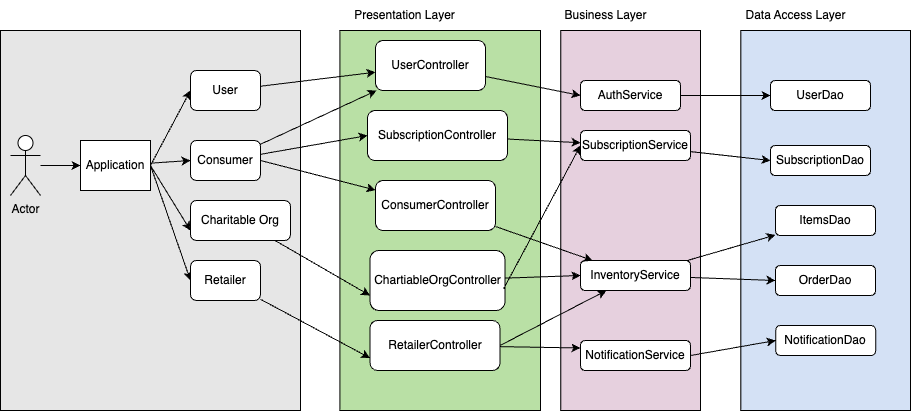

The diagram above was exported from draw.io. Its source (the exported page's mxGraphModel, read from the mxfile embedded in the PNG):
<mxGraphModel dx="2044" dy="615" grid="1" gridSize="10" guides="1" tooltips="1" connect="1" arrows="1" fold="1" page="1" pageScale="1" pageWidth="850" pageHeight="1100" math="0" shadow="0">
  <root>
    <mxCell id="0" />
    <mxCell id="1" parent="0" />
    <mxCell id="2" value="" style="rounded=0;whiteSpace=wrap;html=1;fillColor=#E6E6E6;" vertex="1" parent="1">
      <mxGeometry x="-190" y="50" width="300" height="380" as="geometry" />
    </mxCell>
    <mxCell id="3" value="" style="group" vertex="1" connectable="0" parent="1">
      <mxGeometry x="370" y="20" width="140" height="410" as="geometry" />
    </mxCell>
    <mxCell id="4" value="" style="rounded=0;whiteSpace=wrap;html=1;fillColor=#E6D0DE;" vertex="1" parent="3">
      <mxGeometry x="0.28557213930348024" y="30" width="139.71442786069653" height="380" as="geometry" />
    </mxCell>
    <mxCell id="5" value="Business Layer" style="text;html=1;align=center;verticalAlign=middle;whiteSpace=wrap;rounded=0;" vertex="1" parent="3">
      <mxGeometry width="91.24378109452736" height="30" as="geometry" />
    </mxCell>
    <mxCell id="6" value="SubscriptionService" style="rounded=1;whiteSpace=wrap;html=1;" vertex="1" parent="3">
      <mxGeometry x="20" y="130" width="110" height="30" as="geometry" />
    </mxCell>
    <mxCell id="7" value="NotificationService" style="rounded=1;whiteSpace=wrap;html=1;" vertex="1" parent="3">
      <mxGeometry x="20" y="340" width="110" height="30" as="geometry" />
    </mxCell>
    <mxCell id="8" value="InventoryService" style="rounded=1;whiteSpace=wrap;html=1;" vertex="1" parent="3">
      <mxGeometry x="20" y="260" width="110" height="30" as="geometry" />
    </mxCell>
    <mxCell id="9" value="" style="group" vertex="1" connectable="0" parent="1">
      <mxGeometry x="149" y="20" width="201" height="410" as="geometry" />
    </mxCell>
    <mxCell id="10" value="" style="rounded=0;whiteSpace=wrap;html=1;fillColor=#B9E0A5;" vertex="1" parent="9">
      <mxGeometry x="0.4099999999999966" y="30" width="200.59" height="380" as="geometry" />
    </mxCell>
    <mxCell id="11" value="Presentation Layer" style="text;html=1;align=center;verticalAlign=middle;whiteSpace=wrap;rounded=0;" vertex="1" parent="9">
      <mxGeometry width="131" height="30" as="geometry" />
    </mxCell>
    <mxCell id="12" value="ConsumerController" style="rounded=1;whiteSpace=wrap;html=1;" vertex="1" parent="9">
      <mxGeometry x="36" y="180" width="120" height="50" as="geometry" />
    </mxCell>
    <mxCell id="13" value="UserController" style="rounded=1;whiteSpace=wrap;html=1;" vertex="1" parent="9">
      <mxGeometry x="36" y="40" width="110" height="50" as="geometry" />
    </mxCell>
    <mxCell id="14" value="SubscriptionController" style="rounded=1;whiteSpace=wrap;html=1;" vertex="1" parent="9">
      <mxGeometry x="28" y="110" width="140" height="50" as="geometry" />
    </mxCell>
    <mxCell id="15" value="RetailerController" style="rounded=1;whiteSpace=wrap;html=1;" vertex="1" parent="9">
      <mxGeometry x="30.5" y="320" width="130" height="50" as="geometry" />
    </mxCell>
    <mxCell id="16" value="ChartiableOrgController" style="rounded=1;whiteSpace=wrap;html=1;" vertex="1" parent="9">
      <mxGeometry x="30.5" y="250" width="135" height="60" as="geometry" />
    </mxCell>
    <mxCell id="17" style="rounded=0;orthogonalLoop=1;jettySize=auto;html=1;entryX=0;entryY=0.5;entryDx=0;entryDy=0;" edge="1" source="18" target="23" parent="1">
      <mxGeometry relative="1" as="geometry" />
    </mxCell>
    <mxCell id="18" value="Actor" style="shape=umlActor;verticalLabelPosition=bottom;verticalAlign=top;html=1;outlineConnect=0;" vertex="1" parent="1">
      <mxGeometry x="-180" y="155" width="30" height="60" as="geometry" />
    </mxCell>
    <mxCell id="19" style="rounded=0;orthogonalLoop=1;jettySize=auto;html=1;exitX=1;exitY=0.5;exitDx=0;exitDy=0;entryX=0;entryY=0.5;entryDx=0;entryDy=0;" edge="1" source="23" target="46" parent="1">
      <mxGeometry relative="1" as="geometry" />
    </mxCell>
    <mxCell id="20" style="rounded=0;orthogonalLoop=1;jettySize=auto;html=1;entryX=0;entryY=0.5;entryDx=0;entryDy=0;" edge="1" source="23" target="48" parent="1">
      <mxGeometry relative="1" as="geometry" />
    </mxCell>
    <mxCell id="21" style="rounded=0;orthogonalLoop=1;jettySize=auto;html=1;entryX=0;entryY=0.75;entryDx=0;entryDy=0;exitX=1;exitY=0.5;exitDx=0;exitDy=0;" edge="1" source="23" target="53" parent="1">
      <mxGeometry relative="1" as="geometry" />
    </mxCell>
    <mxCell id="22" style="rounded=0;orthogonalLoop=1;jettySize=auto;html=1;exitX=1;exitY=0.5;exitDx=0;exitDy=0;entryX=0;entryY=0.5;entryDx=0;entryDy=0;" edge="1" source="23" target="51" parent="1">
      <mxGeometry relative="1" as="geometry" />
    </mxCell>
    <mxCell id="23" value="Application" style="rounded=0;whiteSpace=wrap;html=1;" vertex="1" parent="1">
      <mxGeometry x="-110" y="160" width="70" height="50" as="geometry" />
    </mxCell>
    <mxCell id="24" style="rounded=0;orthogonalLoop=1;jettySize=auto;html=1;entryX=0;entryY=0.5;entryDx=0;entryDy=0;" edge="1" source="13" target="27" parent="1">
      <mxGeometry relative="1" as="geometry" />
    </mxCell>
    <mxCell id="25" style="rounded=0;orthogonalLoop=1;jettySize=auto;html=1;entryX=0;entryY=0.5;entryDx=0;entryDy=0;exitX=0.989;exitY=0.642;exitDx=0;exitDy=0;exitPerimeter=0;" edge="1" source="16" target="6" parent="1">
      <mxGeometry relative="1" as="geometry" />
    </mxCell>
    <mxCell id="26" style="rounded=0;orthogonalLoop=1;jettySize=auto;html=1;" edge="1" source="14" target="6" parent="1">
      <mxGeometry relative="1" as="geometry" />
    </mxCell>
    <mxCell id="27" value="AuthService" style="rounded=1;whiteSpace=wrap;html=1;" vertex="1" parent="1">
      <mxGeometry x="390" y="100" width="100" height="30" as="geometry" />
    </mxCell>
    <mxCell id="28" style="rounded=0;orthogonalLoop=1;jettySize=auto;html=1;" edge="1" source="12" target="8" parent="1">
      <mxGeometry relative="1" as="geometry" />
    </mxCell>
    <mxCell id="29" style="rounded=0;orthogonalLoop=1;jettySize=auto;html=1;entryX=0;entryY=0.5;entryDx=0;entryDy=0;" edge="1" source="16" target="8" parent="1">
      <mxGeometry relative="1" as="geometry">
        <Array as="points" />
      </mxGeometry>
    </mxCell>
    <mxCell id="30" style="rounded=0;orthogonalLoop=1;jettySize=auto;html=1;entryX=0;entryY=0.25;entryDx=0;entryDy=0;" edge="1" source="15" target="7" parent="1">
      <mxGeometry relative="1" as="geometry" />
    </mxCell>
    <mxCell id="31" style="rounded=0;orthogonalLoop=1;jettySize=auto;html=1;exitX=1;exitY=0.5;exitDx=0;exitDy=0;" edge="1" source="15" target="8" parent="1">
      <mxGeometry relative="1" as="geometry" />
    </mxCell>
    <mxCell id="32" value="" style="group" vertex="1" connectable="0" parent="1">
      <mxGeometry x="550" y="20" width="170" height="410" as="geometry" />
    </mxCell>
    <mxCell id="33" value="" style="rounded=0;whiteSpace=wrap;html=1;fillColor=#D4E1F5;" vertex="1" parent="32">
      <mxGeometry x="0.346766169154226" y="30" width="169.65323383084578" height="380" as="geometry" />
    </mxCell>
    <mxCell id="34" value="Data Access Layer" style="text;html=1;align=center;verticalAlign=middle;whiteSpace=wrap;rounded=0;" vertex="1" parent="32">
      <mxGeometry width="110.79601990049751" height="30" as="geometry" />
    </mxCell>
    <mxCell id="35" value="UserDao" style="rounded=1;whiteSpace=wrap;html=1;" vertex="1" parent="32">
      <mxGeometry x="30" y="80" width="100" height="30" as="geometry" />
    </mxCell>
    <mxCell id="36" value="ItemsDao" style="rounded=1;whiteSpace=wrap;html=1;" vertex="1" parent="32">
      <mxGeometry x="35" y="205" width="100" height="30" as="geometry" />
    </mxCell>
    <mxCell id="37" value="OrderDao" style="rounded=1;whiteSpace=wrap;html=1;" vertex="1" parent="32">
      <mxGeometry x="35" y="265" width="100" height="30" as="geometry" />
    </mxCell>
    <mxCell id="38" value="SubscriptionDao" style="rounded=1;whiteSpace=wrap;html=1;" vertex="1" parent="32">
      <mxGeometry x="30" y="145" width="100" height="30" as="geometry" />
    </mxCell>
    <mxCell id="39" value="NotificationDao" style="rounded=1;whiteSpace=wrap;html=1;" vertex="1" parent="32">
      <mxGeometry x="35.17" y="325" width="100" height="30" as="geometry" />
    </mxCell>
    <mxCell id="40" style="rounded=0;orthogonalLoop=1;jettySize=auto;html=1;exitX=1;exitY=0.5;exitDx=0;exitDy=0;entryX=0;entryY=0.5;entryDx=0;entryDy=0;" edge="1" source="7" target="39" parent="1">
      <mxGeometry relative="1" as="geometry" />
    </mxCell>
    <mxCell id="41" style="rounded=0;orthogonalLoop=1;jettySize=auto;html=1;entryX=0;entryY=0.5;entryDx=0;entryDy=0;" edge="1" source="27" target="35" parent="1">
      <mxGeometry relative="1" as="geometry" />
    </mxCell>
    <mxCell id="42" style="rounded=0;orthogonalLoop=1;jettySize=auto;html=1;" edge="1" source="8" target="36" parent="1">
      <mxGeometry relative="1" as="geometry" />
    </mxCell>
    <mxCell id="43" style="rounded=0;orthogonalLoop=1;jettySize=auto;html=1;entryX=0;entryY=0.5;entryDx=0;entryDy=0;" edge="1" source="8" target="37" parent="1">
      <mxGeometry relative="1" as="geometry" />
    </mxCell>
    <mxCell id="44" style="rounded=0;orthogonalLoop=1;jettySize=auto;html=1;entryX=0;entryY=0.5;entryDx=0;entryDy=0;" edge="1" source="6" target="38" parent="1">
      <mxGeometry relative="1" as="geometry" />
    </mxCell>
    <mxCell id="45" style="rounded=0;orthogonalLoop=1;jettySize=auto;html=1;" edge="1" source="46" target="13" parent="1">
      <mxGeometry relative="1" as="geometry" />
    </mxCell>
    <mxCell id="46" value="User" style="rounded=1;whiteSpace=wrap;html=1;" vertex="1" parent="1">
      <mxGeometry y="90" width="70" height="40" as="geometry" />
    </mxCell>
    <mxCell id="47" style="rounded=0;orthogonalLoop=1;jettySize=auto;html=1;exitX=1;exitY=0.5;exitDx=0;exitDy=0;" edge="1" source="48" target="12" parent="1">
      <mxGeometry relative="1" as="geometry" />
    </mxCell>
    <mxCell id="48" value="Consumer" style="rounded=1;whiteSpace=wrap;html=1;" vertex="1" parent="1">
      <mxGeometry y="160" width="70" height="40" as="geometry" />
    </mxCell>
    <mxCell id="49" style="rounded=0;orthogonalLoop=1;jettySize=auto;html=1;" edge="1" source="48" target="13" parent="1">
      <mxGeometry relative="1" as="geometry">
        <mxPoint x="100" y="190" as="targetPoint" />
      </mxGeometry>
    </mxCell>
    <mxCell id="50" style="rounded=0;orthogonalLoop=1;jettySize=auto;html=1;entryX=0;entryY=0.75;entryDx=0;entryDy=0;" edge="1" source="51" target="15" parent="1">
      <mxGeometry relative="1" as="geometry" />
    </mxCell>
    <mxCell id="51" value="Retailer" style="rounded=1;whiteSpace=wrap;html=1;" vertex="1" parent="1">
      <mxGeometry y="280" width="70" height="40" as="geometry" />
    </mxCell>
    <mxCell id="52" style="rounded=0;orthogonalLoop=1;jettySize=auto;html=1;entryX=0;entryY=0.75;entryDx=0;entryDy=0;" edge="1" source="53" target="16" parent="1">
      <mxGeometry relative="1" as="geometry" />
    </mxCell>
    <mxCell id="53" value="Charitable Org" style="rounded=1;whiteSpace=wrap;html=1;" vertex="1" parent="1">
      <mxGeometry y="220" width="100" height="40" as="geometry" />
    </mxCell>
    <mxCell id="54" style="rounded=0;orthogonalLoop=1;jettySize=auto;html=1;entryX=0;entryY=0.5;entryDx=0;entryDy=0;" edge="1" source="48" target="14" parent="1">
      <mxGeometry relative="1" as="geometry" />
    </mxCell>
  </root>
</mxGraphModel>